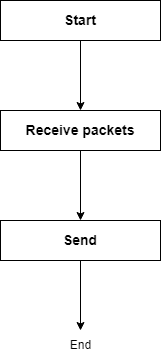

The diagram above was exported from draw.io. Its source (the exported page's mxGraphModel, read from the mxfile embedded in the PNG):
<mxGraphModel dx="1354" dy="622" grid="1" gridSize="10" guides="1" tooltips="1" connect="1" arrows="1" fold="1" page="1" pageScale="1" pageWidth="850" pageHeight="1100" math="0" shadow="0">
  <root>
    <mxCell id="0" />
    <mxCell id="1" parent="0" />
    <mxCell id="YuH3aPUFwspdo_D4CmGD-4" style="edgeStyle=orthogonalEdgeStyle;rounded=0;orthogonalLoop=1;jettySize=auto;html=1;entryX=0.5;entryY=0;entryDx=0;entryDy=0;" edge="1" parent="1" source="YuH3aPUFwspdo_D4CmGD-1" target="YuH3aPUFwspdo_D4CmGD-2">
      <mxGeometry relative="1" as="geometry" />
    </mxCell>
    <mxCell id="YuH3aPUFwspdo_D4CmGD-1" value="&lt;font style=&quot;font-size: 14px;&quot;&gt;&lt;b&gt;Start&lt;/b&gt;&lt;/font&gt;" style="rounded=0;whiteSpace=wrap;html=1;" vertex="1" parent="1">
      <mxGeometry x="320" y="70" width="160" height="40" as="geometry" />
    </mxCell>
    <mxCell id="YuH3aPUFwspdo_D4CmGD-5" style="edgeStyle=orthogonalEdgeStyle;rounded=0;orthogonalLoop=1;jettySize=auto;html=1;entryX=0.5;entryY=0;entryDx=0;entryDy=0;" edge="1" parent="1" source="YuH3aPUFwspdo_D4CmGD-2" target="YuH3aPUFwspdo_D4CmGD-3">
      <mxGeometry relative="1" as="geometry" />
    </mxCell>
    <mxCell id="YuH3aPUFwspdo_D4CmGD-2" value="&lt;font style=&quot;font-size: 14px;&quot;&gt;&lt;b&gt;Receive packets&lt;/b&gt;&lt;/font&gt;" style="rounded=0;whiteSpace=wrap;html=1;" vertex="1" parent="1">
      <mxGeometry x="320" y="180" width="160" height="40" as="geometry" />
    </mxCell>
    <mxCell id="YuH3aPUFwspdo_D4CmGD-6" style="edgeStyle=orthogonalEdgeStyle;rounded=0;orthogonalLoop=1;jettySize=auto;html=1;" edge="1" parent="1" source="YuH3aPUFwspdo_D4CmGD-3">
      <mxGeometry relative="1" as="geometry">
        <mxPoint x="400" y="400" as="targetPoint" />
      </mxGeometry>
    </mxCell>
    <mxCell id="YuH3aPUFwspdo_D4CmGD-3" value="&lt;font style=&quot;font-size: 14px;&quot;&gt;&lt;b&gt;Send&lt;/b&gt;&lt;/font&gt;" style="rounded=0;whiteSpace=wrap;html=1;" vertex="1" parent="1">
      <mxGeometry x="320" y="290" width="160" height="40" as="geometry" />
    </mxCell>
    <mxCell id="YuH3aPUFwspdo_D4CmGD-8" value="End" style="text;html=1;align=center;verticalAlign=middle;resizable=0;points=[];autosize=1;strokeColor=none;fillColor=none;" vertex="1" parent="1">
      <mxGeometry x="380" y="400" width="40" height="30" as="geometry" />
    </mxCell>
  </root>
</mxGraphModel>